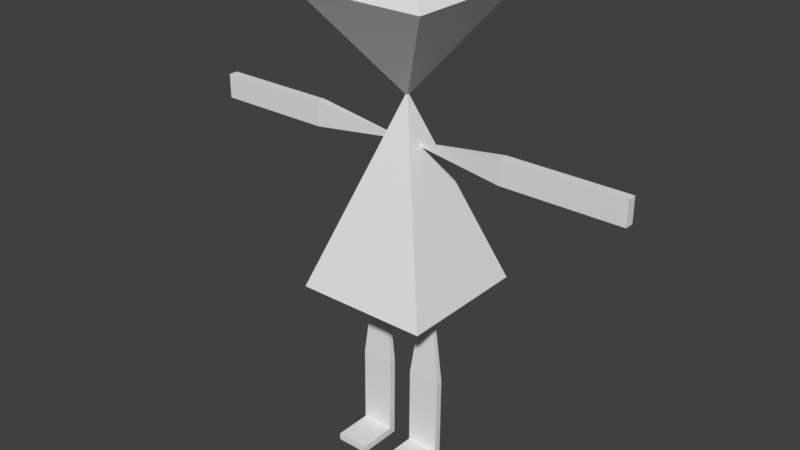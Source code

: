 # Source: RetroPerson.blend  (saved by Blender 3.0.42; exported with 4.5.12 LTS)
import bpy
from mathutils import Matrix  # noqa: F401  (used for matrix-valued properties, if any)

bpy.ops.wm.read_factory_settings(use_empty=True)
scene = bpy.context.scene
scene.name = 'Scene'

# ---- collections
col_collection = bpy.data.collections.new('Collection'); scene.collection.children.link(col_collection)

# ---- world
world_world = bpy.data.worlds.new('World'); scene.world = world_world
world_world.use_nodes = True; world_world.node_tree.nodes.clear()
_N = world_world.node_tree.nodes; _L = world_world.node_tree.links
n0 = _N.new('ShaderNodeOutputWorld'); n0.name = 'World Output'; n0.location = (300, 300)
n1 = _N.new('ShaderNodeBackground'); n1.name = 'Background'; n1.location = (10, 300)
n1.inputs[0].default_value = (0.05088, 0.05088, 0.05088, 1.0)
_L.new(n1.outputs[0], n0.inputs[0])
n0.is_active_output = True
world_world.color = (0.05088, 0.05088, 0.05088)
world_world.use_sun_shadow = False
world_world.sun_shadow_jitter_overblur = 0.0

# ---- meshes
me_cone = bpy.data.meshes.new('Cone')
me_cone.from_pydata([(-0.03292, 0.3589, -2.191), (0.3612, -0.03521, -2.191), (-0.03292, -0.4293, -2.191), (-0.427, -0.03521, -2.191), (-0.03292, -0.03521, -1.403), (-0.1354, 0.04616, -2.1), (-0.1159, 0.02667, -2.1), (-0.1758, 0.0836, -2.569), (-0.07844, -0.01372, -2.569), (-0.1952, 0.06416, -2.569), (-0.1393, 0.04226, -2.1), (-0.1198, 0.02277, -2.1), (-0.09787, -0.03316, -2.569), (-0.08073, -0.01602, -2.898), (-0.1781, 0.0813, -2.898), (-0.1002, -0.03545, -2.898), (-0.1975, 0.06187, -2.898), (-0.08093, -0.01622, -2.927), (-0.1783, 0.0811, -2.927), (-0.1004, -0.03566, -2.927), (-0.1977, 0.06166, -2.927), (-0.2137, -0.149, -2.896), (-0.311, -0.05166, -2.896), (-0.2139, -0.1492, -2.925), (-0.3112, -0.05186, -2.925), (0.03793, -0.129, -2.1), (0.04809, -0.1392, -2.1), (-0.006193, -0.08597, -2.569), (0.09113, -0.1833, -2.569), (-0.02563, -0.1054, -2.569), (0.0359, -0.131, -2.1), (0.04606, -0.1412, -2.1), (0.07169, -0.2027, -2.569), (0.08883, -0.1856, -2.898), (-0.008489, -0.08826, -2.898), (0.0694, -0.205, -2.898), (-0.02792, -0.1077, -2.898), (0.08863, -0.1858, -2.927), (-0.008692, -0.08847, -2.927), (0.0692, -0.2052, -2.927), (-0.02813, -0.1079, -2.927), (-0.04413, -0.3185, -2.896), (-0.1414, -0.2212, -2.896), (-0.04433, -0.3187, -2.925), (-0.1417, -0.2214, -2.925), (-0.322, 0.2815, -1.645), (-0.06661, 0.001289, -1.599), (-0.322, 0.2815, -1.543), (-0.06661, 0.001289, -1.588), (-0.3496, 0.2539, -1.543), (-0.3496, 0.2539, -1.645), (-0.06942, -0.001517, -1.599), (-0.06942, -0.001517, -1.588), (-0.5665, 0.526, -1.543), (-0.5665, 0.526, -1.645), (-0.5941, 0.4984, -1.543), (-0.5941, 0.4984, -1.645), (-0.6745, 0.634, -1.543), (-0.6745, 0.634, -1.645), (-0.7021, 0.6064, -1.543), (-0.7021, 0.6064, -1.645), (0.2535, -0.3492, -1.645), (-0.001936, -0.069, -1.599), (0.2535, -0.3492, -1.543), (-0.001936, -0.069, -1.588), (0.2811, -0.3216, -1.543), (0.2811, -0.3216, -1.645), (0.0008694, -0.06619, -1.599), (0.0008694, -0.06619, -1.588), (0.498, -0.5937, -1.543), (0.498, -0.5937, -1.645), (0.5256, -0.5661, -1.543), (0.5256, -0.5661, -1.645), (0.6059, -0.7017, -1.543), (0.6059, -0.7017, -1.645), (0.6335, -0.6741, -1.543), (0.6335, -0.6741, -1.645), (-0.03292, 0.3589, -1.014), (0.3612, -0.03521, -1.014), (-0.03292, -0.4293, -1.014), (-0.427, -0.03521, -1.014), (-0.03292, -0.03521, -1.422), (-0.03292, -0.03521, -0.8993)], [], [(0, 4, 1), (1, 4, 2), (0, 1, 2, 3), (2, 4, 3), (3, 4, 0), (5, 6, 8, 7), (10, 9, 12, 11), (12, 15, 13, 8), (5, 10, 11, 6), (6, 11, 12, 8), (7, 9, 10, 5), (15, 19, 17, 13), (9, 16, 15, 12), (8, 13, 14, 7), (7, 14, 16, 9), (17, 19, 20, 18), (20, 24, 22, 16), (14, 18, 20, 16), (13, 17, 18, 14), (22, 24, 23, 21), (16, 22, 21, 15), (15, 21, 23, 19), (19, 23, 24, 20), (25, 26, 28, 27), (30, 29, 32, 31), (32, 35, 33, 28), (25, 30, 31, 26), (26, 31, 32, 28), (27, 29, 30, 25), (35, 39, 37, 33), (29, 36, 35, 32), (28, 33, 34, 27), (27, 34, 36, 29), (37, 39, 40, 38), (40, 44, 42, 36), (34, 38, 40, 36), (33, 37, 38, 34), (42, 44, 43, 41), (36, 42, 41, 35), (35, 41, 43, 39), (39, 43, 44, 40), (45, 47, 48, 46), (50, 51, 52, 49), (46, 48, 52, 51), (50, 49, 55, 56), (48, 47, 49, 52), (45, 46, 51, 50), (55, 53, 57, 59), (47, 45, 54, 53), (49, 47, 53, 55), (45, 50, 56, 54), (57, 58, 60, 59), (56, 55, 59, 60), (54, 56, 60, 58), (53, 54, 58, 57), (61, 63, 64, 62), (66, 67, 68, 65), (62, 64, 68, 67), (66, 65, 71, 72), (64, 63, 65, 68), (61, 62, 67, 66), (71, 69, 73, 75), (63, 61, 70, 69), (65, 63, 69, 71), (61, 66, 72, 70), (73, 74, 76, 75), (72, 71, 75, 76), (70, 72, 76, 74), (69, 70, 74, 73), (77, 78, 81), (78, 79, 81), (79, 82, 80), (79, 80, 81), (80, 77, 81), (79, 78, 82), (78, 77, 82), (77, 80, 82)])
_uv = me_cone.uv_layers.new(name='UVMap')
_uv.uv.foreach_set('vector', [0.25, 0.49, 0.25, 0.25, 0.49, 0.25, 0.49, 0.25, 0.25, 0.25, 0.25, 0.01, 0.75, 0.49, 0.99, 0.25, 0.75, 0.01, 0.51, 0.25, 0.25, 0.01, 0.25, 0.25, 0.01, 0.25, 0.01, 0.25, 0.25, 0.25, 0.25, 0.49, 0.0, 0.0, 1.0, 0.0, 1.0, 1.0, 0.0, 1.0, 0.0, 0.0, 0.0, 1.0, 1.0, 1.0, 1.0, 0.0, 1.0, 1.0, 1.0, 1.0, 1.0, 1.0, 1.0, 1.0, 0.0, 0.0, 0.0, 0.0, 1.0, 0.0, 1.0, 0.0, 1.0, 0.0, 1.0, 0.0, 1.0, 1.0, 1.0, 1.0, 0.0, 1.0, 0.0, 1.0, 0.0, 0.0, 0.0, 0.0, 1.0, 1.0, 1.0, 1.0, 1.0, 1.0, 1.0, 1.0, 0.0, 1.0, 0.0, 1.0, 1.0, 1.0, 1.0, 1.0, 1.0, 1.0, 1.0, 1.0, 0.0, 1.0, 0.0, 1.0, 0.0, 1.0, 0.0, 1.0, 0.0, 1.0, 0.0, 1.0, 1.0, 1.0, 1.0, 1.0, 0.0, 1.0, 0.0, 1.0, 0.0, 1.0, 0.0, 1.0, 0.0, 1.0, 0.0, 1.0, 0.0, 1.0, 0.0, 1.0, 0.0, 1.0, 0.0, 1.0, 1.0, 1.0, 1.0, 1.0, 0.0, 1.0, 0.0, 1.0, 0.0, 1.0, 0.0, 1.0, 1.0, 1.0, 1.0, 1.0, 0.0, 1.0, 0.0, 1.0, 1.0, 1.0, 1.0, 1.0, 1.0, 1.0, 1.0, 1.0, 1.0, 1.0, 1.0, 1.0, 1.0, 1.0, 1.0, 1.0, 0.0, 1.0, 0.0, 1.0, 0.0, 0.0, 1.0, 0.0, 1.0, 1.0, 0.0, 1.0, 0.0, 0.0, 0.0, 1.0, 1.0, 1.0, 1.0, 0.0, 1.0, 1.0, 1.0, 1.0, 1.0, 1.0, 1.0, 1.0, 0.0, 0.0, 0.0, 0.0, 1.0, 0.0, 1.0, 0.0, 1.0, 0.0, 1.0, 0.0, 1.0, 1.0, 1.0, 1.0, 0.0, 1.0, 0.0, 1.0, 0.0, 0.0, 0.0, 0.0, 1.0, 1.0, 1.0, 1.0, 1.0, 1.0, 1.0, 1.0, 0.0, 1.0, 0.0, 1.0, 1.0, 1.0, 1.0, 1.0, 1.0, 1.0, 1.0, 1.0, 0.0, 1.0, 0.0, 1.0, 0.0, 1.0, 0.0, 1.0, 0.0, 1.0, 0.0, 1.0, 1.0, 1.0, 1.0, 1.0, 0.0, 1.0, 0.0, 1.0, 0.0, 1.0, 0.0, 1.0, 0.0, 1.0, 0.0, 1.0, 0.0, 1.0, 0.0, 1.0, 0.0, 1.0, 0.0, 1.0, 1.0, 1.0, 1.0, 1.0, 0.0, 1.0, 0.0, 1.0, 0.0, 1.0, 0.0, 1.0, 1.0, 1.0, 1.0, 1.0, 0.0, 1.0, 0.0, 1.0, 1.0, 1.0, 1.0, 1.0, 1.0, 1.0, 1.0, 1.0, 1.0, 1.0, 1.0, 1.0, 1.0, 1.0, 1.0, 1.0, 0.0, 1.0, 0.0, 1.0, 0.0, 0.0, 0.0, 1.0, 1.0, 1.0, 1.0, 0.0, 0.0, 0.0, 1.0, 0.0, 1.0, 1.0, 0.0, 1.0, 1.0, 0.0, 1.0, 1.0, 1.0, 1.0, 1.0, 0.0, 0.0, 0.0, 0.0, 1.0, 0.0, 1.0, 0.0, 0.0, 1.0, 1.0, 0.0, 1.0, 0.0, 1.0, 1.0, 1.0, 0.0, 0.0, 1.0, 0.0, 1.0, 0.0, 0.0, 0.0, 0.0, 1.0, 0.0, 1.0, 0.0, 1.0, 0.0, 1.0, 0.0, 1.0, 0.0, 0.0, 0.0, 0.0, 0.0, 1.0, 0.0, 1.0, 0.0, 1.0, 0.0, 1.0, 0.0, 1.0, 0.0, 0.0, 0.0, 0.0, 0.0, 0.0, 0.0, 0.0, 0.0, 1.0, 0.0, 0.0, 0.0, 0.0, 0.0, 1.0, 0.0, 0.0, 0.0, 1.0, 0.0, 1.0, 0.0, 0.0, 0.0, 0.0, 0.0, 0.0, 0.0, 0.0, 0.0, 0.0, 0.0, 1.0, 0.0, 0.0, 0.0, 0.0, 0.0, 1.0, 0.0, 0.0, 0.0, 1.0, 1.0, 1.0, 1.0, 0.0, 0.0, 0.0, 1.0, 0.0, 1.0, 1.0, 0.0, 1.0, 1.0, 0.0, 1.0, 1.0, 1.0, 1.0, 1.0, 0.0, 0.0, 0.0, 0.0, 1.0, 0.0, 1.0, 0.0, 0.0, 1.0, 1.0, 0.0, 1.0, 0.0, 1.0, 1.0, 1.0, 0.0, 0.0, 1.0, 0.0, 1.0, 0.0, 0.0, 0.0, 0.0, 1.0, 0.0, 1.0, 0.0, 1.0, 0.0, 1.0, 0.0, 1.0, 0.0, 0.0, 0.0, 0.0, 0.0, 1.0, 0.0, 1.0, 0.0, 1.0, 0.0, 1.0, 0.0, 1.0, 0.0, 0.0, 0.0, 0.0, 0.0, 0.0, 0.0, 0.0, 0.0, 1.0, 0.0, 0.0, 0.0, 0.0, 0.0, 1.0, 0.0, 0.0, 0.0, 1.0, 0.0, 1.0, 0.0, 0.0, 0.0, 0.0, 0.0, 0.0, 0.0, 0.0, 0.0, 0.0, 0.0, 1.0, 0.0, 0.0, 0.0, 0.0, 0.0, 1.0, 0.25, 0.49, 0.49, 0.25, 0.25, 0.25, 0.49, 0.25, 0.25, 0.01, 0.25, 0.25, 0.25, 0.01, 0.0, 0.0, 0.01, 0.25, 0.25, 0.01, 0.01, 0.25, 0.25, 0.25, 0.01, 0.25, 0.25, 0.49, 0.25, 0.25, 0.25, 0.01, 0.49, 0.25, 0.0, 0.0, 0.49, 0.25, 0.25, 0.49, 0.0, 0.0, 0.25, 0.49, 0.01, 0.25, 0.0, 0.0])
me_cone.use_remesh_fix_poles = True
me_cone.use_remesh_preserve_attributes = False
me_cone.update()
arm_armature = bpy.data.armatures.new('Armature')  # bones are not reproduced

# ---- objects
ob_retroperson = bpy.data.objects.new('RetroPerson', me_cone)
ob_armature = bpy.data.objects.new('Armature', arm_armature)

# ---- transforms, parenting, visibility, modifiers, constraints
ob_retroperson.parent = ob_armature
ob_retroperson.matrix_parent_inverse = Matrix(((1.378, -0.0, 0.0, -0.0), (-0.0, 1.378, -0.0, 0.0), (0.0, -0.0, 1.378, -0.9275), (-0.0, 0.0, -0.0, 1.0)))
ob_retroperson.location = (0.0, 0.0, 2.884)
ob_retroperson.rotation_euler = (0.0, -0.0, 0.7854)
_vg = ob_retroperson.vertex_groups.new(name='Torso')
_vg.add([0, 1, 2, 3, 4], 1.0, 'REPLACE')
_vg = ob_retroperson.vertex_groups.new(name='Bicep_L')
_vg.add([45, 46, 47, 48, 49, 50, 51, 52], 1.0, 'REPLACE')
_vg = ob_retroperson.vertex_groups.new(name='Arm_L')
_vg.add([45, 47, 49, 50, 53, 54, 55, 56], 1.0, 'REPLACE')
_vg = ob_retroperson.vertex_groups.new(name='Hand_L')
_vg.add([53, 54, 55, 56, 57, 58, 59, 60], 1.0, 'REPLACE')
_vg = ob_retroperson.vertex_groups.new(name='Bicep_R')
for _i, _w in zip([61, 62, 63, 64, 65, 66, 67, 68], [0.9906, 0.9999, 0.9944, 1.0, 0.9945, 0.9894, 0.9999, 1.0]): _vg.add([_i], _w, 'REPLACE')
_vg = ob_retroperson.vertex_groups.new(name='Arm_R')
_vg.add([61, 63, 65, 66, 69, 70, 71, 72], 1.0, 'REPLACE')
_vg = ob_retroperson.vertex_groups.new(name='Hand_R')
_vg.add([69, 70, 71, 72, 73, 74, 75, 76], 1.0, 'REPLACE')
_vg = ob_retroperson.vertex_groups.new(name='Head')
_vg.add([77, 78, 79, 80, 81, 82], 1.0, 'REPLACE')
_vg = ob_retroperson.vertex_groups.new(name='Thigh_L')
_vg.add([5, 6, 7, 8, 9, 10, 11, 12], 1.0, 'REPLACE')
_vg = ob_retroperson.vertex_groups.new(name='Leg_L')
_vg.add([7, 8, 9, 12, 13, 14, 15, 16], 1.0, 'REPLACE')
_vg = ob_retroperson.vertex_groups.new(name='Foot_L')
_vg.add([13, 14, 15, 16, 17, 18, 19, 20, 21, 22, 23, 24], 1.0, 'REPLACE')
_vg = ob_retroperson.vertex_groups.new(name='Thigh_R')
_vg.add([25, 26, 27, 28, 29, 30, 31, 32], 1.0, 'REPLACE')
_vg = ob_retroperson.vertex_groups.new(name='Leg_R')
_vg.add([27, 28, 29, 32, 33, 34, 35, 36], 1.0, 'REPLACE')
_vg = ob_retroperson.vertex_groups.new(name='Foot_R')
_vg.add([33, 34, 35, 36, 37, 38, 39, 40, 41, 42, 43, 44], 1.0, 'REPLACE')
_m = ob_retroperson.modifiers.new('Armature', 'ARMATURE')
_m.object = ob_armature
ob_armature.location = (0.0, 0.0, 0.6732)
ob_armature.scale = (0.7258, 0.7258, 0.7258)
ob_armature.show_in_front = True

# ---- collection membership
col_collection.objects.link(ob_retroperson)
col_collection.objects.link(ob_armature)

# ---- scene / render settings (as saved in the file)
scene.frame_start = 1; scene.frame_end = 250; scene.frame_set(40)
scene.render.engine = 'BLENDER_EEVEE_NEXT'
scene.cycles.sampling_pattern = 'TABULATED_SOBOL'
scene.cycles.use_light_tree = False
scene.view_settings.view_transform = 'Standard'
bpy.context.view_layer.update()

# ---- added for rendering (the .blend has no active camera and no usable light): camera, sun
cam_auto = bpy.data.cameras.new('AutoCamera')
cam_auto.lens = 50.0
cam_auto.sensor_width = 36.0
cam_auto.clip_end = 1000.0
ob_auto_camera = bpy.data.objects.new('AutoCamera', cam_auto)
scene.collection.objects.link(ob_auto_camera)
ob_auto_camera.location = (2.38958, -2.95489, 2.86765)
ob_auto_camera.rotation_euler = (1.09748, -7.21219e-08, 0.694738)
scene.camera = ob_auto_camera
light_auto_sun = bpy.data.lights.new('AutoSun', 'SUN')
light_auto_sun.energy = 3.0
light_auto_sun.angle = 0.0523599
ob_auto_sun = bpy.data.objects.new('AutoSun', light_auto_sun)
scene.collection.objects.link(ob_auto_sun)
ob_auto_sun.rotation_euler = (0.872665, 0.174533, 0.523599)
bpy.context.view_layer.update()
